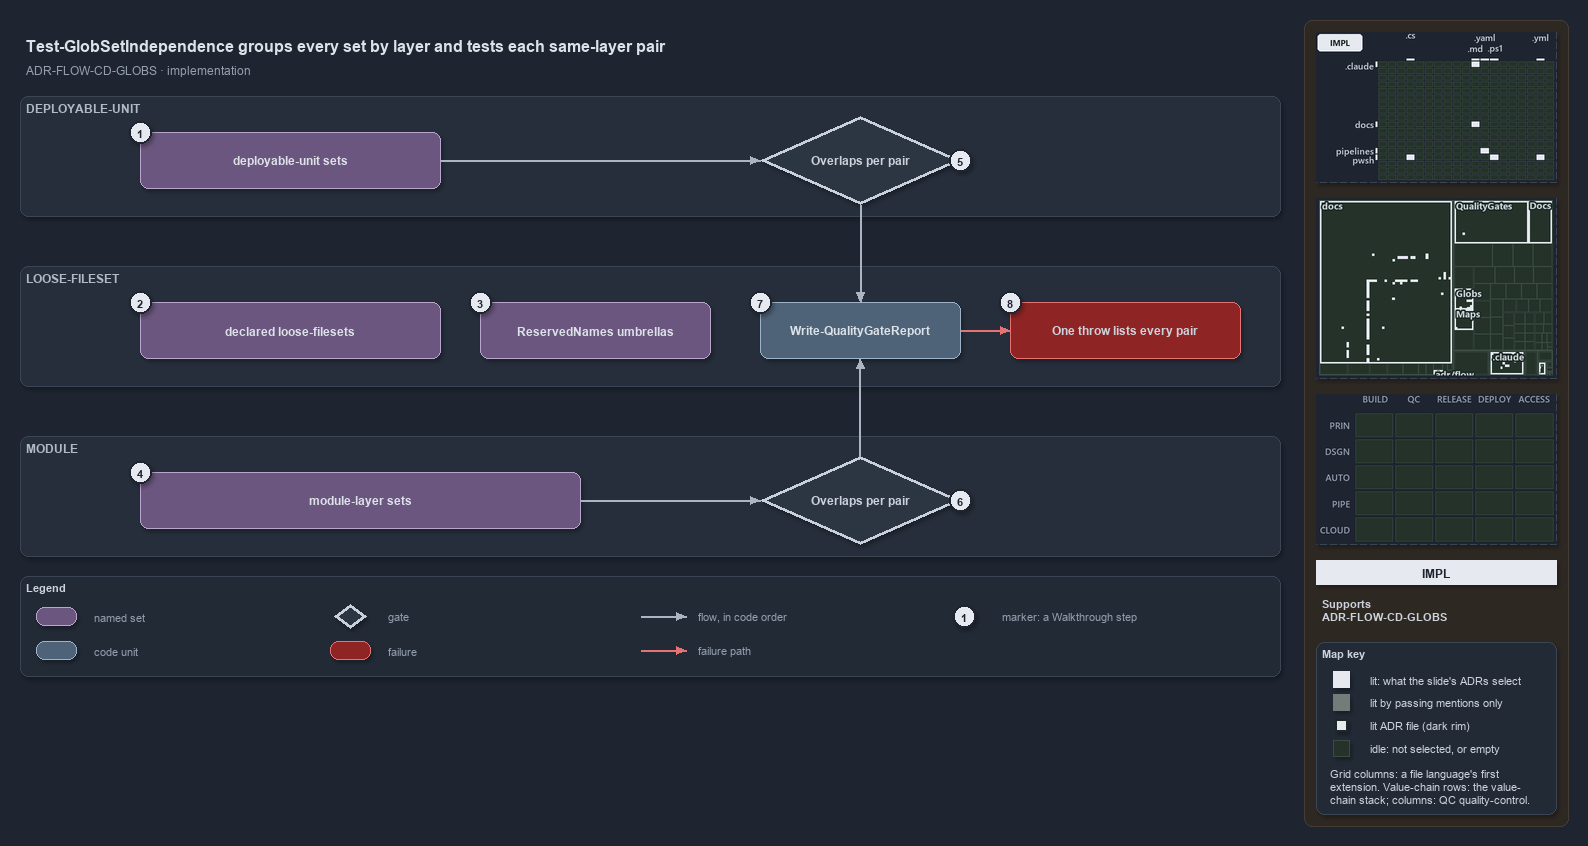

The diagram above was exported from draw.io. Its source (the exported page's mxGraphModel, read from the mxfile embedded in the PNG):
<mxGraphModel dx="1024" dy="768" grid="0" gridSize="10" guides="1" tooltips="1" connect="1" arrows="1" fold="1" page="1" pageScale="1" pageWidth="1572" pageHeight="700" background="#1E2430" math="0" shadow="1">
  <root>
    <mxCell id="0" />
    <mxCell id="1" parent="0" />
    <mxCell id="sidebar-bg" value="" style="rounded=1;arcSize=2;html=1;fillColor=#2E2823;strokeColor=#453C33;shadow=0;" vertex="1" parent="1">
      <mxGeometry x="1304" y="4" width="264" height="806" as="geometry" />
    </mxCell>
    <mxCell id="title" value="Test-GlobSetIndependence groups every set by layer and tests each same-layer pair" style="text;html=1;align=left;verticalAlign=middle;fontSize=16;fontStyle=1;fontColor=#DDE2E9;" vertex="1" parent="1">
      <mxGeometry x="20" y="14" width="1260" height="30" as="geometry" />
    </mxCell>
    <mxCell id="subtitle" value="ADR-FLOW-CD-GLOBS &amp;#183; implementation" style="text;html=1;align=left;verticalAlign=middle;fontSize=12;fontColor=#949FAE;" vertex="1" parent="1">
      <mxGeometry x="20" y="44" width="1240" height="20" as="geometry" />
    </mxCell>
    <mxCell id="band-du" value="DEPLOYABLE-UNIT" style="rounded=1;html=1;arcSize=3;fillColor=#262E3B;strokeColor=#3A4555;verticalAlign=top;align=left;spacingLeft=8;fontStyle=1;fontSize=12;fontColor=#B0BAC7;" vertex="1" parent="1">
      <mxGeometry x="20" y="80" width="1260" height="120" as="geometry" />
    </mxCell>
    <mxCell id="band-loose" value="LOOSE-FILESET" style="rounded=1;html=1;arcSize=3;fillColor=#262E3B;strokeColor=#3A4555;verticalAlign=top;align=left;spacingLeft=8;fontStyle=1;fontSize=12;fontColor=#B0BAC7;" vertex="1" parent="1">
      <mxGeometry x="20" y="250" width="1260" height="120" as="geometry" />
    </mxCell>
    <mxCell id="band-module" value="MODULE" style="rounded=1;html=1;arcSize=3;fillColor=#262E3B;strokeColor=#3A4555;verticalAlign=top;align=left;spacingLeft=8;fontStyle=1;fontSize=12;fontColor=#B0BAC7;" vertex="1" parent="1">
      <mxGeometry x="20" y="420" width="1260" height="120" as="geometry" />
    </mxCell>
    <mxCell id="set-du" value="&lt;b&gt;deployable-unit sets&lt;/b&gt;" style="rounded=1;whiteSpace=wrap;html=1;arcSize=20;fillColor=#6A567E;strokeColor=#B9A6CC;fontColor=#DDE2E9;fontSize=12;" vertex="1" parent="1">
      <mxGeometry x="140" y="116" width="300" height="56" as="geometry" />
    </mxCell>
    <mxCell id="gate-du" value="&lt;b&gt;Overlaps per pair&lt;/b&gt;" style="rhombus;whiteSpace=wrap;html=1;fillColor=#2C3542;strokeColor=#C7D0DB;strokeWidth=3;fontSize=12;fontColor=#CDD3DC;" vertex="1" parent="1">
      <mxGeometry x="760" y="100" width="200" height="88" as="geometry" />
    </mxCell>
    <mxCell id="p-edge-du-gate-a" value="" style="text;html=1;strokeColor=none;fillColor=none;" vertex="1" parent="1">
      <mxGeometry x="440" y="144" width="1" height="1" as="geometry" />
    </mxCell>
    <mxCell id="p-edge-du-gate-b" value="" style="text;html=1;strokeColor=none;fillColor=none;" vertex="1" parent="1">
      <mxGeometry x="760" y="144" width="1" height="1" as="geometry" />
    </mxCell>
    <mxCell id="edge-du-gate" value="" style="edgeStyle=orthogonalEdgeStyle;rounded=1;html=1;fontSize=10;endArrow=block;strokeColor=#AAB4C3;fontColor=#CDD3DC;shadow=0;" edge="1" parent="1" source="p-edge-du-gate-a" target="p-edge-du-gate-b">
      <mxGeometry relative="1" as="geometry" />
    </mxCell>
    <mxCell id="set-loose" value="&lt;b&gt;declared loose-filesets&lt;/b&gt;" style="rounded=1;whiteSpace=wrap;html=1;arcSize=20;fillColor=#6A567E;strokeColor=#B9A6CC;fontColor=#DDE2E9;fontSize=12;" vertex="1" parent="1">
      <mxGeometry x="140" y="286" width="300" height="56" as="geometry" />
    </mxCell>
    <mxCell id="set-reserved" value="&lt;b&gt;ReservedNames umbrellas&lt;/b&gt;" style="rounded=1;whiteSpace=wrap;html=1;arcSize=20;fillColor=#6A567E;strokeColor=#B9A6CC;fontColor=#DDE2E9;fontSize=12;" vertex="1" parent="1">
      <mxGeometry x="480" y="286" width="230" height="56" as="geometry" />
    </mxCell>
    <mxCell id="unit-report" value="&lt;b&gt;Write-QualityGateReport&lt;/b&gt;" style="rounded=1;whiteSpace=wrap;html=1;arcSize=20;fillColor=#4E6378;strokeColor=#9FB3C8;fontColor=#DDE2E9;fontSize=12;" vertex="1" parent="1">
      <mxGeometry x="760" y="286" width="200" height="56" as="geometry" />
    </mxCell>
    <mxCell id="fail-throw" value="&lt;b&gt;One throw lists every pair&lt;/b&gt;" style="rounded=1;whiteSpace=wrap;html=1;arcSize=20;fillColor=#8E2424;strokeColor=#E57373;fontSize=12;" vertex="1" parent="1">
      <mxGeometry x="1010" y="286" width="230" height="56" as="geometry" />
    </mxCell>
    <mxCell id="p-edge-report-throw-a" value="" style="text;html=1;strokeColor=none;fillColor=none;" vertex="1" parent="1">
      <mxGeometry x="960" y="314" width="1" height="1" as="geometry" />
    </mxCell>
    <mxCell id="p-edge-report-throw-b" value="" style="text;html=1;strokeColor=none;fillColor=none;" vertex="1" parent="1">
      <mxGeometry x="1010" y="314" width="1" height="1" as="geometry" />
    </mxCell>
    <mxCell id="edge-report-throw" value="" style="edgeStyle=orthogonalEdgeStyle;rounded=1;html=1;fontSize=10;endArrow=block;strokeColor=#E57373;fontColor=#CDD3DC;shadow=0;" edge="1" parent="1" source="p-edge-report-throw-a" target="p-edge-report-throw-b">
      <mxGeometry relative="1" as="geometry" />
    </mxCell>
    <mxCell id="set-module" value="&lt;b&gt;module-layer sets&lt;/b&gt;" style="rounded=1;whiteSpace=wrap;html=1;arcSize=20;fillColor=#6A567E;strokeColor=#B9A6CC;fontColor=#DDE2E9;fontSize=12;" vertex="1" parent="1">
      <mxGeometry x="140" y="456" width="440" height="56" as="geometry" />
    </mxCell>
    <mxCell id="gate-module" value="&lt;b&gt;Overlaps per pair&lt;/b&gt;" style="rhombus;whiteSpace=wrap;html=1;fillColor=#2C3542;strokeColor=#C7D0DB;strokeWidth=3;fontSize=12;fontColor=#CDD3DC;" vertex="1" parent="1">
      <mxGeometry x="760" y="440" width="200" height="88" as="geometry" />
    </mxCell>
    <mxCell id="p-edge-module-gate-a" value="" style="text;html=1;strokeColor=none;fillColor=none;" vertex="1" parent="1">
      <mxGeometry x="580" y="484" width="1" height="1" as="geometry" />
    </mxCell>
    <mxCell id="p-edge-module-gate-b" value="" style="text;html=1;strokeColor=none;fillColor=none;" vertex="1" parent="1">
      <mxGeometry x="760" y="484" width="1" height="1" as="geometry" />
    </mxCell>
    <mxCell id="edge-module-gate" value="" style="edgeStyle=orthogonalEdgeStyle;rounded=1;html=1;fontSize=10;endArrow=block;strokeColor=#AAB4C3;fontColor=#CDD3DC;shadow=0;" edge="1" parent="1" source="p-edge-module-gate-a" target="p-edge-module-gate-b">
      <mxGeometry relative="1" as="geometry" />
    </mxCell>
    <mxCell id="p-edge-gate-du-report-a" value="" style="text;html=1;strokeColor=none;fillColor=none;" vertex="1" parent="1">
      <mxGeometry x="860" y="188" width="1" height="1" as="geometry" />
    </mxCell>
    <mxCell id="p-edge-gate-du-report-b" value="" style="text;html=1;strokeColor=none;fillColor=none;" vertex="1" parent="1">
      <mxGeometry x="860" y="286" width="1" height="1" as="geometry" />
    </mxCell>
    <mxCell id="edge-gate-du-report" value="" style="edgeStyle=orthogonalEdgeStyle;rounded=1;html=1;fontSize=10;endArrow=block;strokeColor=#AAB4C3;fontColor=#CDD3DC;shadow=0;" edge="1" parent="1" source="p-edge-gate-du-report-a" target="p-edge-gate-du-report-b">
      <mxGeometry relative="1" as="geometry" />
    </mxCell>
    <mxCell id="p-edge-gate-module-report-a" value="" style="text;html=1;strokeColor=none;fillColor=none;" vertex="1" parent="1">
      <mxGeometry x="860" y="440" width="1" height="1" as="geometry" />
    </mxCell>
    <mxCell id="p-edge-gate-module-report-b" value="" style="text;html=1;strokeColor=none;fillColor=none;" vertex="1" parent="1">
      <mxGeometry x="860" y="342" width="1" height="1" as="geometry" />
    </mxCell>
    <mxCell id="edge-gate-module-report" value="" style="edgeStyle=orthogonalEdgeStyle;rounded=1;html=1;fontSize=10;endArrow=block;strokeColor=#AAB4C3;fontColor=#CDD3DC;shadow=0;" edge="1" parent="1" source="p-edge-gate-module-report-a" target="p-edge-gate-module-report-b">
      <mxGeometry relative="1" as="geometry" />
    </mxCell>
    <mxCell id="mark-1" value="1" style="ellipse;html=1;fillColor=#E6EAF0;strokeColor=#1E2430;strokeWidth=2;fontColor=#1E2430;fontStyle=1;fontSize=11;" vertex="1" parent="1">
      <mxGeometry x="129" y="105" width="22" height="22" as="geometry" />
    </mxCell>
    <mxCell id="mark-2" value="2" style="ellipse;html=1;fillColor=#E6EAF0;strokeColor=#1E2430;strokeWidth=2;fontColor=#1E2430;fontStyle=1;fontSize=11;" vertex="1" parent="1">
      <mxGeometry x="129" y="275" width="22" height="22" as="geometry" />
    </mxCell>
    <mxCell id="mark-3" value="3" style="ellipse;html=1;fillColor=#E6EAF0;strokeColor=#1E2430;strokeWidth=2;fontColor=#1E2430;fontStyle=1;fontSize=11;" vertex="1" parent="1">
      <mxGeometry x="469" y="275" width="22" height="22" as="geometry" />
    </mxCell>
    <mxCell id="mark-4" value="4" style="ellipse;html=1;fillColor=#E6EAF0;strokeColor=#1E2430;strokeWidth=2;fontColor=#1E2430;fontStyle=1;fontSize=11;" vertex="1" parent="1">
      <mxGeometry x="129" y="445" width="22" height="22" as="geometry" />
    </mxCell>
    <mxCell id="mark-5" value="5" style="ellipse;html=1;fillColor=#E6EAF0;strokeColor=#1E2430;strokeWidth=2;fontColor=#1E2430;fontStyle=1;fontSize=11;" vertex="1" parent="1">
      <mxGeometry x="949" y="133" width="22" height="22" as="geometry" />
    </mxCell>
    <mxCell id="mark-6" value="6" style="ellipse;html=1;fillColor=#E6EAF0;strokeColor=#1E2430;strokeWidth=2;fontColor=#1E2430;fontStyle=1;fontSize=11;" vertex="1" parent="1">
      <mxGeometry x="949" y="473" width="22" height="22" as="geometry" />
    </mxCell>
    <mxCell id="mark-7" value="7" style="ellipse;html=1;fillColor=#E6EAF0;strokeColor=#1E2430;strokeWidth=2;fontColor=#1E2430;fontStyle=1;fontSize=11;" vertex="1" parent="1">
      <mxGeometry x="749" y="275" width="22" height="22" as="geometry" />
    </mxCell>
    <mxCell id="mark-8" value="8" style="ellipse;html=1;fillColor=#E6EAF0;strokeColor=#1E2430;strokeWidth=2;fontColor=#1E2430;fontStyle=1;fontSize=11;" vertex="1" parent="1">
      <mxGeometry x="999" y="275" width="22" height="22" as="geometry" />
    </mxCell>
    <mxCell id="legend" value="&lt;b&gt;Legend&lt;/b&gt;" style="rounded=1;whiteSpace=wrap;html=1;arcSize=6;fillColor=#222A36;strokeColor=#3A4555;align=left;verticalAlign=top;spacing=8;fontSize=11;fontColor=#CDD3DC;" vertex="1" parent="1">
      <mxGeometry x="20" y="560" width="1260" height="100" as="geometry" />
    </mxCell>
    <mxCell id="legend-0" value="" style="rounded=1;whiteSpace=wrap;html=1;arcSize=20;fillColor=#6A567E;strokeColor=#B9A6CC;fontColor=#DDE2E9;fontSize=12;" vertex="1" parent="1">
      <mxGeometry x="36" y="591" width="40" height="18" as="geometry" />
    </mxCell>
    <mxCell id="legend-0-text" value="named set" style="text;html=1;align=left;verticalAlign=middle;fontSize=11;fontColor=#949FAE;" vertex="1" parent="1">
      <mxGeometry x="88" y="590" width="230" height="20" as="geometry" />
    </mxCell>
    <mxCell id="legend-1" value="" style="rounded=1;whiteSpace=wrap;html=1;arcSize=20;fillColor=#4E6378;strokeColor=#9FB3C8;fontColor=#DDE2E9;fontSize=12;" vertex="1" parent="1">
      <mxGeometry x="36" y="625" width="40" height="18" as="geometry" />
    </mxCell>
    <mxCell id="legend-1-text" value="code unit" style="text;html=1;align=left;verticalAlign=middle;fontSize=11;fontColor=#949FAE;" vertex="1" parent="1">
      <mxGeometry x="88" y="624" width="230" height="20" as="geometry" />
    </mxCell>
    <mxCell id="legend-2" value="" style="rhombus;whiteSpace=wrap;html=1;fillColor=#2C3542;strokeColor=#C7D0DB;strokeWidth=3;fontSize=12;fontColor=#CDD3DC;" vertex="1" parent="1">
      <mxGeometry x="334" y="588" width="32" height="24" as="geometry" />
    </mxCell>
    <mxCell id="legend-2-text" value="gate" style="text;html=1;align=left;verticalAlign=middle;fontSize=11;fontColor=#949FAE;" vertex="1" parent="1">
      <mxGeometry x="382" y="590" width="230" height="20" as="geometry" />
    </mxCell>
    <mxCell id="legend-3" value="" style="rounded=1;whiteSpace=wrap;html=1;arcSize=20;fillColor=#8E2424;strokeColor=#E57373;fontSize=12;" vertex="1" parent="1">
      <mxGeometry x="330" y="625" width="40" height="18" as="geometry" />
    </mxCell>
    <mxCell id="legend-3-text" value="failure" style="text;html=1;align=left;verticalAlign=middle;fontSize=11;fontColor=#949FAE;" vertex="1" parent="1">
      <mxGeometry x="382" y="624" width="230" height="20" as="geometry" />
    </mxCell>
    <mxCell id="legend-4-a" value="" style="text;html=1;strokeColor=none;fillColor=none;" vertex="1" parent="1">
      <mxGeometry x="640" y="600" width="1" height="1" as="geometry" />
    </mxCell>
    <mxCell id="legend-4-b" value="" style="text;html=1;strokeColor=none;fillColor=none;" vertex="1" parent="1">
      <mxGeometry x="686" y="600" width="1" height="1" as="geometry" />
    </mxCell>
    <mxCell id="legend-4" value="" style="edgeStyle=orthogonalEdgeStyle;rounded=1;html=1;fontSize=10;endArrow=block;strokeColor=#AAB4C3;fontColor=#CDD3DC;shadow=0;" edge="1" parent="1" source="legend-4-a" target="legend-4-b">
      <mxGeometry relative="1" as="geometry" />
    </mxCell>
    <mxCell id="legend-4-text" value="flow, in code order" style="text;html=1;align=left;verticalAlign=middle;fontSize=11;fontColor=#949FAE;" vertex="1" parent="1">
      <mxGeometry x="692" y="590" width="230" height="20" as="geometry" />
    </mxCell>
    <mxCell id="legend-5-a" value="" style="text;html=1;strokeColor=none;fillColor=none;" vertex="1" parent="1">
      <mxGeometry x="640" y="634" width="1" height="1" as="geometry" />
    </mxCell>
    <mxCell id="legend-5-b" value="" style="text;html=1;strokeColor=none;fillColor=none;" vertex="1" parent="1">
      <mxGeometry x="686" y="634" width="1" height="1" as="geometry" />
    </mxCell>
    <mxCell id="legend-5" value="" style="edgeStyle=orthogonalEdgeStyle;rounded=1;html=1;fontSize=10;endArrow=block;strokeColor=#E57373;fontColor=#CDD3DC;shadow=0;" edge="1" parent="1" source="legend-5-a" target="legend-5-b">
      <mxGeometry relative="1" as="geometry" />
    </mxCell>
    <mxCell id="legend-5-text" value="failure path" style="text;html=1;align=left;verticalAlign=middle;fontSize=11;fontColor=#949FAE;" vertex="1" parent="1">
      <mxGeometry x="692" y="624" width="230" height="20" as="geometry" />
    </mxCell>
    <mxCell id="legend-6" value="1" style="ellipse;html=1;fillColor=#E6EAF0;strokeColor=#1E2430;strokeWidth=2;fontColor=#1E2430;fontStyle=1;fontSize=11;" vertex="1" parent="1">
      <mxGeometry x="953" y="589" width="22" height="22" as="geometry" />
    </mxCell>
    <mxCell id="legend-6-text" value="marker: a Walkthrough step" style="text;html=1;align=left;verticalAlign=middle;fontSize=11;fontColor=#949FAE;" vertex="1" parent="1">
      <mxGeometry x="996" y="590" width="230" height="20" as="geometry" />
    </mxCell>
    <mxCell id="minimap-grid" value="" style="shape=image;html=1;imageAspect=0;aspect=fixed;verticalLabelPosition=bottom;strokeColor=#3A4555;dashed=1;fillColor=#222A36;image=data:image/png,(base64 omitted: 10908 chars);" vertex="1" parent="1">
      <mxGeometry x="1316" y="16" width="240" height="150" as="geometry" />
    </mxCell>
    <mxCell id="minimap-tree" value="" style="shape=image;html=1;imageAspect=0;aspect=fixed;verticalLabelPosition=bottom;strokeColor=#3A4555;dashed=1;fillColor=#222A36;image=data:image/png,(base64 omitted: 18232 chars);" vertex="1" parent="1">
      <mxGeometry x="1316" y="182" width="240" height="180" as="geometry" />
    </mxCell>
    <mxCell id="minimap-chain" value="" style="shape=image;html=1;imageAspect=0;aspect=fixed;verticalLabelPosition=bottom;strokeColor=#3A4555;dashed=1;fillColor=#222A36;image=data:image/png,(base64 omitted: 11912 chars);" vertex="1" parent="1">
      <mxGeometry x="1316" y="378" width="240" height="150" as="geometry" />
    </mxCell>
    <mxCell id="lens-badge" value="IMPL" style="rounded=0;whiteSpace=wrap;html=1;align=center;verticalAlign=middle;fontSize=12;fontStyle=1;fontColor=#1E2430;fillColor=#E6EAF0;strokeColor=none;" vertex="1" parent="1">
      <mxGeometry x="1316" y="544" width="240" height="24" as="geometry" />
    </mxCell>
    <mxCell id="supports" value="&lt;b&gt;Supports&lt;/b&gt;&lt;br&gt;ADR-FLOW-CD-GLOBS" style="text;html=1;whiteSpace=wrap;align=left;verticalAlign=top;fontSize=11;fontColor=#CDD3DC;" vertex="1" parent="1">
      <mxGeometry x="1316" y="576" width="240" height="38" as="geometry" />
    </mxCell>
    <mxCell id="mapkey" value="&lt;b&gt;Map key&lt;/b&gt;" style="rounded=1;arcSize=6;whiteSpace=wrap;html=1;align=left;verticalAlign=top;fontSize=11;fontColor=#CDD3DC;fillColor=#222A36;strokeColor=#3A4555;spacingLeft=8;spacingTop=2;" vertex="1" parent="1">
      <mxGeometry x="1316" y="626" width="240" height="172" as="geometry" />
    </mxCell>
    <mxCell id="mapkey-lit" value="" style="rounded=0;html=1;fillColor=#E6EAF0;strokeColor=#E6EAF0;" vertex="1" parent="1">
      <mxGeometry x="1333.0" y="655.0" width="16" height="16" as="geometry" />
    </mxCell>
    <mxCell id="mapkey-lit-text" value="lit: what the slide's ADRs select" style="text;html=1;align=left;verticalAlign=middle;fontSize=11;fontColor=#CDD3DC;" vertex="1" parent="1">
      <mxGeometry x="1364" y="653" width="184" height="20" as="geometry" />
    </mxCell>
    <mxCell id="mapkey-touched" value="" style="rounded=0;html=1;fillColor=#727C79;strokeColor=#727C79;" vertex="1" parent="1">
      <mxGeometry x="1333.0" y="678.0" width="16" height="16" as="geometry" />
    </mxCell>
    <mxCell id="mapkey-touched-text" value="lit by passing mentions only" style="text;html=1;align=left;verticalAlign=middle;fontSize=11;fontColor=#CDD3DC;" vertex="1" parent="1">
      <mxGeometry x="1364" y="676" width="184" height="20" as="geometry" />
    </mxCell>
    <mxCell id="mapkey-adr" value="" style="rounded=0;html=1;fillColor=#E6EAF0;strokeColor=#1C2A24;strokeWidth=2;" vertex="1" parent="1">
      <mxGeometry x="1335.0" y="703.0" width="12" height="12" as="geometry" />
    </mxCell>
    <mxCell id="mapkey-adr-text" value="lit ADR file (dark rim)" style="text;html=1;align=left;verticalAlign=middle;fontSize=11;fontColor=#CDD3DC;" vertex="1" parent="1">
      <mxGeometry x="1364" y="699" width="184" height="20" as="geometry" />
    </mxCell>
    <mxCell id="mapkey-idle" value="" style="rounded=0;html=1;fillColor=#243229;strokeColor=#3B4D43;" vertex="1" parent="1">
      <mxGeometry x="1333.0" y="724.0" width="16" height="16" as="geometry" />
    </mxCell>
    <mxCell id="mapkey-idle-text" value="idle: not selected, or empty" style="text;html=1;align=left;verticalAlign=middle;fontSize=11;fontColor=#CDD3DC;" vertex="1" parent="1">
      <mxGeometry x="1364" y="722" width="184" height="20" as="geometry" />
    </mxCell>
    <mxCell id="mapkey-codes" value="Grid columns: a file language's first&lt;br&gt;extension. Value-chain rows: the value-&lt;br&gt;chain stack; columns: QC quality-control." style="text;html=1;align=left;verticalAlign=top;whiteSpace=wrap;fontSize=11;fontColor=#CDD3DC;" vertex="1" parent="1">
      <mxGeometry x="1324" y="746" width="224" height="46" as="geometry" />
    </mxCell>
  </root>
</mxGraphModel>